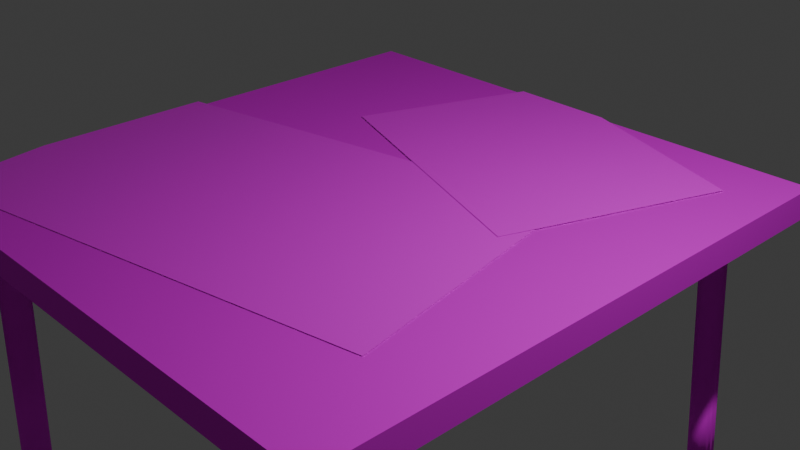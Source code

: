 # Source: table.blend  (saved by Blender 5.0.119; exported with 4.5.12 LTS)
import bpy
from mathutils import Matrix  # noqa: F401  (used for matrix-valued properties, if any)

bpy.ops.wm.read_factory_settings(use_empty=True)
scene = bpy.context.scene
scene.name = 'Scene'

# ---- collections
col_collection = bpy.data.collections.new('Collection'); scene.collection.children.link(col_collection)

# ---- images (referenced by path relative to the original .blend; pixels are not part of the script)
import os
ASSET_DIR = os.environ.get("B2B_ASSET_DIR", "")  # directory of the original .blend (textures are referenced by path, not embedded)
HERE = os.path.dirname(os.path.abspath(__file__))  # packed textures are extracted next to this script under _unpacked/

def load_image(name, relpath, width, height, colorspace="sRGB"):
    """Load a texture the original file referenced (path relative to the .blend, or extracted next to this script)."""
    p = next((c for c in (os.path.join(HERE, relpath), os.path.join(ASSET_DIR, relpath)) if relpath and os.path.exists(c)), "")
    if p:
        img = bpy.data.images.load(p, check_existing=True)
        img.name = name
    else:  # same state as the original file: an image datablock whose file is absent (Cycles renders it pink)
        img = bpy.data.images.new(name, width, height)
        img.source = "FILE"
        img.filepath = "//" + (relpath or name)
    img.colorspace_settings.name = colorspace
    return img
img_wooden_png = load_image('wooden.png', 'wooden.png', 1024, 1024, 'sRGB')
img_opmap1_png = load_image('opmap1.png', 'opmap1.png', 1024, 1024, 'sRGB')
img_opmap2_png = load_image('opmap2.png', 'opmap2.png', 1024, 1024, 'sRGB')

# ---- materials (node trees are filled in below, after node groups)
mat_material = bpy.data.materials.new('Material')
mat_material.alpha_threshold = 0.0
mat_material.use_backface_culling_lightprobe_volume = False
mat_material.roughness = 0.5
mat_material.line_color = (0.0, 0.0, 0.0, 1.0)
mat_material_001 = bpy.data.materials.new('Material.001')
mat_material_002 = bpy.data.materials.new('Material.002')

# ---- material node trees
mat_material.use_nodes = True; mat_material.node_tree.nodes.clear()
_N = mat_material.node_tree.nodes; _L = mat_material.node_tree.links
n0 = _N.new('ShaderNodeOutputMaterial'); n0.name = 'Material Output'; n0.location = (200, 100)
n1 = _N.new('ShaderNodeBsdfPrincipled'); n1.name = 'Principled BSDF'; n1.location = (-200, 100)
n1.inputs[1].default_value = 0.9927
n1.inputs[2].default_value = 0.9109
n1.inputs[3].default_value = 2.0
n2 = _N.new('ShaderNodeRGB'); n2.name = 'Color'; n2.location = (-671, 163)
n2.outputs[0].default_value = (0.196, 0.1211, 0.09344, 1.0)
n3 = _N.new('ShaderNodeBsdfDiffuse'); n3.name = 'Diffuse BSDF'; n3.location = (-220, 266)
n3.inputs[0].default_value = (0.2706, 0.05876, 0.02312, 1.0)
n4 = _N.new('ShaderNodeTexImage'); n4.name = 'Image Texture'; n4.location = (-519, 92)
n4.image = img_wooden_png
_L.new(n4.outputs[0], n1.inputs[0])
_L.new(n1.outputs[0], n0.inputs[0])
n0.is_active_output = True
mat_material_001.use_nodes = True; mat_material_001.node_tree.nodes.clear()
_N = mat_material_001.node_tree.nodes; _L = mat_material_001.node_tree.links
n0 = _N.new('ShaderNodeBsdfPrincipled'); n0.name = 'Principled BSDF'; n0.location = (-200, 100)
n1 = _N.new('ShaderNodeOutputMaterial'); n1.name = 'Material Output'; n1.location = (200, 100)
n2 = _N.new('ShaderNodeTexImage'); n2.name = 'Image Texture'; n2.location = (-538, 96)
n2.image = img_opmap1_png
_L.new(n0.outputs[0], n1.inputs[0])
_L.new(n2.outputs[0], n0.inputs[0])
n1.is_active_output = True
mat_material_002.use_nodes = True; mat_material_002.node_tree.nodes.clear()
_N = mat_material_002.node_tree.nodes; _L = mat_material_002.node_tree.links
n0 = _N.new('ShaderNodeBsdfPrincipled'); n0.name = 'Principled BSDF'; n0.location = (-200, 100)
n1 = _N.new('ShaderNodeOutputMaterial'); n1.name = 'Material Output'; n1.location = (200, 100)
n2 = _N.new('ShaderNodeTexImage'); n2.name = 'Image Texture'; n2.location = (-538, 96)
n2.image = img_opmap2_png
_L.new(n0.outputs[0], n1.inputs[0])
_L.new(n2.outputs[0], n0.inputs[0])
n1.is_active_output = True

# ---- world
world_world = bpy.data.worlds.new('World'); scene.world = world_world
world_world.use_nodes = True; world_world.node_tree.nodes.clear()
_N = world_world.node_tree.nodes; _L = world_world.node_tree.links
n0 = _N.new('ShaderNodeOutputWorld'); n0.name = 'World Output'; n0.location = (200, 100)
n1 = _N.new('ShaderNodeBackground'); n1.name = 'Background'; n1.location = (-200, 100)
n1.inputs[0].default_value = (0.05088, 0.05088, 0.05088, 1.0)
_L.new(n1.outputs[0], n0.inputs[0])
n0.is_active_output = True
world_world.color = (0.05088, 0.05088, 0.05088)
world_world.sun_shadow_jitter_overblur = 0.0

# ---- cameras
cam_camera = bpy.data.cameras.new('Camera')
cam_camera.clip_end = 100.0
cam_camera.ortho_scale = 7.314

# ---- lights
light_light = bpy.data.lights.new('Light', 'POINT')
light_light.energy = 1000.0
light_light.shadow_soft_size = 0.1

# ---- meshes
me_cube = bpy.data.meshes.new('Cube')
me_cube.from_pydata([(1.0, 1.0, 1.0), (1.0, 1.0, -1.0), (1.0, -1.0, 1.0), (1.0, -1.0, -1.0), (-1.0, 1.0, 1.0), (-1.0, 1.0, -1.0), (-1.0, -1.0, 1.0), (-1.0, -1.0, -1.0), (-1.0, -0.7466, -36.44), (-0.8491, -0.7466, 0.7426), (-0.9913, -0.7476, -36.46), (-0.8403, -0.7476, 0.7233), (-0.9829, -0.7506, -36.48), (-0.8319, -0.7506, 0.7048), (-0.9751, -0.7555, -36.5), (-0.8241, -0.7555, 0.6877), (-0.9683, -0.7621, -36.51), (-0.8173, -0.7621, 0.6728), (-0.9627, -0.7702, -36.52), (-0.8117, -0.7702, 0.6605), (-0.9586, -0.7794, -36.53), (-0.8076, -0.7794, 0.6514), (-0.956, -0.7893, -36.54), (-0.805, -0.7893, 0.6457), (-0.9551, -0.7997, -36.54), (-0.8041, -0.7997, 0.6438), (-0.956, -0.8101, -36.54), (-0.805, -0.8101, 0.6457), (-0.9586, -0.82, -36.53), (-0.8076, -0.82, 0.6514), (-0.9627, -0.8292, -36.52), (-0.8117, -0.8292, 0.6605), (-0.9683, -0.8373, -36.51), (-0.8173, -0.8373, 0.6728), (-0.9751, -0.8439, -36.5), (-0.8241, -0.8439, 0.6877), (-0.9829, -0.8488, -36.48), (-0.8319, -0.8488, 0.7048), (-0.9913, -0.8518, -36.46), (-0.8403, -0.8518, 0.7233), (-1.0, -0.8528, -36.44), (-0.8491, -0.8528, 0.7426), (-1.009, -0.8518, -36.42), (-0.8579, -0.8518, 0.7618), (-1.017, -0.8488, -36.4), (-0.8663, -0.8488, 0.7803), (-1.025, -0.8439, -36.39), (-0.8741, -0.8439, 0.7974), (-1.032, -0.8373, -36.37), (-0.8809, -0.8373, 0.8124), (-1.037, -0.8292, -36.36), (-0.8865, -0.8292, 0.8246), (-1.042, -0.82, -36.35), (-0.8907, -0.82, 0.8338), (-1.044, -0.8101, -36.35), (-0.8932, -0.8101, 0.8394), (-1.045, -0.7997, -36.34), (-0.8941, -0.7997, 0.8413), (-1.044, -0.7893, -36.35), (-0.8932, -0.7893, 0.8394), (-1.042, -0.7794, -36.35), (-0.8907, -0.7794, 0.8338), (-1.037, -0.7702, -36.36), (-0.8865, -0.7702, 0.8246), (-1.032, -0.7621, -36.37), (-0.8809, -0.7621, 0.8124), (-1.025, -0.7555, -36.39), (-0.8741, -0.7555, 0.7974), (-1.017, -0.7506, -36.4), (-0.8663, -0.7506, 0.7803), (-1.009, -0.7476, -36.42), (-0.8579, -0.7476, 0.7618), (-0.9761, 0.9457, -36.43), (-0.8127, 0.9457, 0.7284), (-0.9673, 0.9447, -36.45), (-0.804, 0.9447, 0.7076), (-0.9589, 0.9416, -36.47), (-0.7955, 0.9416, 0.6876), (-0.9511, 0.9367, -36.49), (-0.7878, 0.9367, 0.6691), (-0.9443, 0.9301, -36.5), (-0.781, 0.9301, 0.6529), (-0.9387, 0.9221, -36.52), (-0.7754, 0.9221, 0.6396), (-0.9346, 0.9129, -36.53), (-0.7712, 0.9129, 0.6298), (-0.932, 0.9029, -36.53), (-0.7687, 0.9029, 0.6237), (-0.9312, 0.8926, -36.53), (-0.7678, 0.8926, 0.6216), (-0.932, 0.8822, -36.53), (-0.7687, 0.8822, 0.6237), (-0.9346, 0.8722, -36.53), (-0.7712, 0.8722, 0.6298), (-0.9387, 0.863, -36.52), (-0.7754, 0.863, 0.6396), (-0.9443, 0.855, -36.5), (-0.781, 0.855, 0.6529), (-0.9511, 0.8484, -36.49), (-0.7878, 0.8484, 0.6691), (-0.9589, 0.8435, -36.47), (-0.7955, 0.8435, 0.6876), (-0.9673, 0.8404, -36.45), (-0.804, 0.8404, 0.7076), (-0.9761, 0.8394, -36.43), (-0.8127, 0.8394, 0.7284), (-0.9848, 0.8404, -36.41), (-0.8215, 0.8404, 0.7493), (-0.9933, 0.8435, -36.39), (-0.8299, 0.8435, 0.7693), (-1.001, 0.8484, -36.37), (-0.8377, 0.8484, 0.7878), (-1.008, 0.855, -36.35), (-0.8445, 0.855, 0.8039), (-1.013, 0.863, -36.34), (-0.8501, 0.863, 0.8172), (-1.018, 0.8722, -36.33), (-0.8542, 0.8722, 0.8271), (-1.02, 0.8822, -36.32), (-0.8568, 0.8822, 0.8332), (-1.021, 0.8926, -36.32), (-0.8577, 0.8926, 0.8352), (-1.02, 0.9029, -36.32), (-0.8568, 0.9029, 0.8332), (-1.018, 0.9129, -36.33), (-0.8542, 0.9129, 0.8271), (-1.013, 0.9221, -36.34), (-0.8501, 0.9221, 0.8172), (-1.008, 0.9301, -36.35), (-0.8445, 0.9301, 0.8039), (-1.001, 0.9367, -36.37), (-0.8377, 0.9367, 0.7878), (-0.9933, 0.9416, -36.39), (-0.8299, 0.9416, 0.7693), (-0.9848, 0.9447, -36.41), (-0.8215, 0.9447, 0.7493), (0.8554, -0.7466, -37.89), (0.7175, -0.7466, -0.6747), (0.8642, -0.7476, -37.87), (0.7263, -0.7476, -0.6571), (0.8726, -0.7506, -37.85), (0.7347, -0.7506, -0.6402), (0.8804, -0.7555, -37.84), (0.7425, -0.7555, -0.6246), (0.8872, -0.7621, -37.82), (0.7493, -0.7621, -0.611), (0.8928, -0.7702, -37.81), (0.7549, -0.7702, -0.5998), (0.897, -0.7794, -37.8), (0.7591, -0.7794, -0.5914), (0.8995, -0.7893, -37.8), (0.7616, -0.7893, -0.5863), (0.9004, -0.7997, -37.8), (0.7625, -0.7997, -0.5846), (0.8995, -0.8101, -37.8), (0.7616, -0.8101, -0.5863), (0.897, -0.82, -37.8), (0.7591, -0.82, -0.5914), (0.8928, -0.8292, -37.81), (0.7549, -0.8292, -0.5998), (0.8872, -0.8373, -37.82), (0.7493, -0.8373, -0.611), (0.8804, -0.8439, -37.84), (0.7425, -0.8439, -0.6246), (0.8726, -0.8488, -37.85), (0.7347, -0.8488, -0.6402), (0.8642, -0.8518, -37.87), (0.7263, -0.8518, -0.6571), (0.8554, -0.8528, -37.89), (0.7175, -0.8528, -0.6747), (0.8466, -0.8518, -37.9), (0.7087, -0.8518, -0.6923), (0.8382, -0.8488, -37.92), (0.7003, -0.8488, -0.7092), (0.8304, -0.8439, -37.94), (0.6925, -0.8439, -0.7248), (0.8236, -0.8373, -37.95), (0.6857, -0.8373, -0.7385), (0.818, -0.8292, -37.96), (0.6801, -0.8292, -0.7497), (0.8138, -0.82, -37.97), (0.6759, -0.82, -0.758), (0.8113, -0.8101, -37.98), (0.6734, -0.8101, -0.7632), (0.8104, -0.7997, -37.98), (0.6725, -0.7997, -0.7649), (0.8113, -0.7893, -37.98), (0.6734, -0.7893, -0.7632), (0.8138, -0.7794, -37.97), (0.6759, -0.7794, -0.758), (0.818, -0.7702, -37.96), (0.6801, -0.7702, -0.7497), (0.8236, -0.7621, -37.95), (0.6857, -0.7621, -0.7385), (0.8304, -0.7555, -37.94), (0.6925, -0.7555, -0.7248), (0.8382, -0.7506, -37.92), (0.7003, -0.7506, -0.7092), (0.8466, -0.7476, -37.9), (0.7087, -0.7476, -0.6923), (0.8467, 0.9935, -37.9), (0.7088, 0.9935, -0.6921), (0.8555, 0.9925, -37.89), (0.7176, 0.9925, -0.6745), (0.8639, 0.9894, -37.87), (0.726, 0.9894, -0.6576), (0.8717, 0.9845, -37.85), (0.7338, 0.9845, -0.642), (0.8785, 0.9779, -37.84), (0.7406, 0.9779, -0.6284), (0.8841, 0.9699, -37.83), (0.7462, 0.9699, -0.6171), (0.8883, 0.9607, -37.82), (0.7504, 0.9607, -0.6088), (0.8909, 0.9507, -37.82), (0.753, 0.9507, -0.6037), (0.8917, 0.9404, -37.81), (0.7538, 0.9404, -0.6019), (0.8909, 0.93, -37.82), (0.753, 0.93, -0.6037), (0.8883, 0.92, -37.82), (0.7504, 0.92, -0.6088), (0.8841, 0.9108, -37.83), (0.7462, 0.9108, -0.6171), (0.8785, 0.9028, -37.84), (0.7406, 0.9028, -0.6284), (0.8717, 0.8962, -37.85), (0.7338, 0.8962, -0.642), (0.8639, 0.8913, -37.87), (0.726, 0.8913, -0.6576), (0.8555, 0.8882, -37.89), (0.7176, 0.8882, -0.6745), (0.8467, 0.8872, -37.9), (0.7088, 0.8872, -0.6921), (0.8379, 0.8882, -37.92), (0.7, 0.8882, -0.7097), (0.8295, 0.8913, -37.94), (0.6916, 0.8913, -0.7266), (0.8217, 0.8962, -37.95), (0.6838, 0.8962, -0.7422), (0.8149, 0.9028, -37.97), (0.677, 0.9028, -0.7559), (0.8093, 0.9108, -37.98), (0.6714, 0.9108, -0.7671), (0.8052, 0.92, -37.99), (0.6672, 0.92, -0.7754), (0.8026, 0.93, -37.99), (0.6647, 0.93, -0.7805), (0.8017, 0.9404, -37.99), (0.6638, 0.9404, -0.7823), (0.8026, 0.9507, -37.99), (0.6647, 0.9507, -0.7805), (0.8052, 0.9607, -37.99), (0.6672, 0.9607, -0.7754), (0.8093, 0.9699, -37.98), (0.6714, 0.9699, -0.7671), (0.8149, 0.9779, -37.97), (0.677, 0.9779, -0.7559), (0.8217, 0.9845, -37.95), (0.6838, 0.9845, -0.7422), (0.8295, 0.9894, -37.94), (0.6916, 0.9894, -0.7266), (0.8379, 0.9925, -37.92), (0.7, 0.9925, -0.7097)], [], [(0, 4, 6, 2), (3, 2, 6, 7), (7, 6, 4, 5), (5, 1, 3, 7), (1, 0, 2, 3), (5, 4, 0, 1), (8, 9, 11, 10), (10, 11, 13, 12), (12, 13, 15, 14), (14, 15, 17, 16), (16, 17, 19, 18), (18, 19, 21, 20), (20, 21, 23, 22), (22, 23, 25, 24), (24, 25, 27, 26), (26, 27, 29, 28), (28, 29, 31, 30), (30, 31, 33, 32), (32, 33, 35, 34), (34, 35, 37, 36), (36, 37, 39, 38), (38, 39, 41, 40), (40, 41, 43, 42), (42, 43, 45, 44), (44, 45, 47, 46), (46, 47, 49, 48), (48, 49, 51, 50), (50, 51, 53, 52), (52, 53, 55, 54), (54, 55, 57, 56), (56, 57, 59, 58), (58, 59, 61, 60), (60, 61, 63, 62), (62, 63, 65, 64), (64, 65, 67, 66), (66, 67, 69, 68), (11, 9, 71, 69, 67, 65, 63, 61, 59, 57, 55, 53, 51, 49, 47, 45, 43, 41, 39, 37, 35, 33, 31, 29, 27, 25, 23, 21, 19, 17, 15, 13), (68, 69, 71, 70), (70, 71, 9, 8), (8, 10, 12, 14, 16, 18, 20, 22, 24, 26, 28, 30, 32, 34, 36, 38, 40, 42, 44, 46, 48, 50, 52, 54, 56, 58, 60, 62, 64, 66, 68, 70), (72, 73, 75, 74), (74, 75, 77, 76), (76, 77, 79, 78), (78, 79, 81, 80), (80, 81, 83, 82), (82, 83, 85, 84), (84, 85, 87, 86), (86, 87, 89, 88), (88, 89, 91, 90), (90, 91, 93, 92), (92, 93, 95, 94), (94, 95, 97, 96), (96, 97, 99, 98), (98, 99, 101, 100), (100, 101, 103, 102), (102, 103, 105, 104), (104, 105, 107, 106), (106, 107, 109, 108), (108, 109, 111, 110), (110, 111, 113, 112), (112, 113, 115, 114), (114, 115, 117, 116), (116, 117, 119, 118), (118, 119, 121, 120), (120, 121, 123, 122), (122, 123, 125, 124), (124, 125, 127, 126), (126, 127, 129, 128), (128, 129, 131, 130), (130, 131, 133, 132), (75, 73, 135, 133, 131, 129, 127, 125, 123, 121, 119, 117, 115, 113, 111, 109, 107, 105, 103, 101, 99, 97, 95, 93, 91, 89, 87, 85, 83, 81, 79, 77), (132, 133, 135, 134), (134, 135, 73, 72), (72, 74, 76, 78, 80, 82, 84, 86, 88, 90, 92, 94, 96, 98, 100, 102, 104, 106, 108, 110, 112, 114, 116, 118, 120, 122, 124, 126, 128, 130, 132, 134), (136, 137, 139, 138), (138, 139, 141, 140), (140, 141, 143, 142), (142, 143, 145, 144), (144, 145, 147, 146), (146, 147, 149, 148), (148, 149, 151, 150), (150, 151, 153, 152), (152, 153, 155, 154), (154, 155, 157, 156), (156, 157, 159, 158), (158, 159, 161, 160), (160, 161, 163, 162), (162, 163, 165, 164), (164, 165, 167, 166), (166, 167, 169, 168), (168, 169, 171, 170), (170, 171, 173, 172), (172, 173, 175, 174), (174, 175, 177, 176), (176, 177, 179, 178), (178, 179, 181, 180), (180, 181, 183, 182), (182, 183, 185, 184), (184, 185, 187, 186), (186, 187, 189, 188), (188, 189, 191, 190), (190, 191, 193, 192), (192, 193, 195, 194), (194, 195, 197, 196), (139, 137, 199, 197, 195, 193, 191, 189, 187, 185, 183, 181, 179, 177, 175, 173, 171, 169, 167, 165, 163, 161, 159, 157, 155, 153, 151, 149, 147, 145, 143, 141), (196, 197, 199, 198), (198, 199, 137, 136), (136, 138, 140, 142, 144, 146, 148, 150, 152, 154, 156, 158, 160, 162, 164, 166, 168, 170, 172, 174, 176, 178, 180, 182, 184, 186, 188, 190, 192, 194, 196, 198), (200, 201, 203, 202), (202, 203, 205, 204), (204, 205, 207, 206), (206, 207, 209, 208), (208, 209, 211, 210), (210, 211, 213, 212), (212, 213, 215, 214), (214, 215, 217, 216), (216, 217, 219, 218), (218, 219, 221, 220), (220, 221, 223, 222), (222, 223, 225, 224), (224, 225, 227, 226), (226, 227, 229, 228), (228, 229, 231, 230), (230, 231, 233, 232), (232, 233, 235, 234), (234, 235, 237, 236), (236, 237, 239, 238), (238, 239, 241, 240), (240, 241, 243, 242), (242, 243, 245, 244), (244, 245, 247, 246), (246, 247, 249, 248), (248, 249, 251, 250), (250, 251, 253, 252), (252, 253, 255, 254), (254, 255, 257, 256), (256, 257, 259, 258), (258, 259, 261, 260), (203, 201, 263, 261, 259, 257, 255, 253, 251, 249, 247, 245, 243, 241, 239, 237, 235, 233, 231, 229, 227, 225, 223, 221, 219, 217, 215, 213, 211, 209, 207, 205), (260, 261, 263, 262), (262, 263, 201, 200), (200, 202, 204, 206, 208, 210, 212, 214, 216, 218, 220, 222, 224, 226, 228, 230, 232, 234, 236, 238, 240, 242, 244, 246, 248, 250, 252, 254, 256, 258, 260, 262)])
me_cube.polygons.foreach_set('use_smooth', [0, 0, 0, 0, 0, 0, 1, 1, 1, 1, 1, 1, 1, 1, 1, 1, 1, 1, 1, 1, 1, 1, 1, 1, 1, 1, 1, 1, 1, 1, 1, 1, 1, 1, 1, 1, 1, 1, 1, 1, 1, 1, 1, 1, 1, 1, 1, 1, 1, 1, 1, 1, 1, 1, 1, 1, 1, 1, 1, 1, 1, 1, 1, 1, 1, 1, 1, 1, 1, 1, 1, 1, 1, 1, 1, 1, 1, 1, 1, 1, 1, 1, 1, 1, 1, 1, 1, 1, 1, 1, 1, 1, 1, 1, 1, 1, 1, 1, 1, 1, 1, 1, 1, 1, 1, 1, 1, 1, 1, 1, 1, 1, 1, 1, 1, 1, 1, 1, 1, 1, 1, 1, 1, 1, 1, 1, 1, 1, 1, 1, 1, 1, 1, 1, 1, 1, 1, 1, 1, 1, 1, 1])
_uv = me_cube.uv_layers.new(name='UVMap')
_uv.uv.foreach_set('vector', [0.7831, 0.6893, 0.835, 0.6893, 0.835, 0.7816, 0.7831, 0.7816, 0.7312, 0.7816, 0.7831, 0.7816, 0.7831, 0.8738, 0.7312, 0.8738, 0.7312, 0.5049, 0.7831, 0.5049, 0.7831, 0.5971, 0.7312, 0.5971, 0.6793, 0.6893, 0.7312, 0.6893, 0.7312, 0.7816, 0.6793, 0.7816, 0.7312, 0.6893, 0.7831, 0.6893, 0.7831, 0.7816, 0.7312, 0.7816, 0.7312, 0.5971, 0.7831, 0.5971, 0.7831, 0.6893, 0.7312, 0.6893, 1.0, 0.5, 1.0, 1.0, 0.9688, 1.0, 0.9688, 0.5, 0.9688, 0.5, 0.9688, 1.0, 0.9375, 1.0, 0.9375, 0.5, 0.9375, 0.5, 0.9375, 1.0, 0.9062, 1.0, 0.9062, 0.5, 0.9062, 0.5, 0.9062, 1.0, 0.875, 1.0, 0.875, 0.5, 0.875, 0.5, 0.875, 1.0, 0.8438, 1.0, 0.8438, 0.5, 0.8438, 0.5, 0.8438, 1.0, 0.8125, 1.0, 0.8125, 0.5, 0.8125, 0.5, 0.8125, 1.0, 0.7812, 1.0, 0.7812, 0.5, 0.7812, 0.5, 0.7812, 1.0, 0.75, 1.0, 0.75, 0.5, 0.75, 0.5, 0.75, 1.0, 0.7188, 1.0, 0.7188, 0.5, 0.7188, 0.5, 0.7188, 1.0, 0.6875, 1.0, 0.6875, 0.5, 0.6875, 0.5, 0.6875, 1.0, 0.6562, 1.0, 0.6562, 0.5, 0.6562, 0.5, 0.6562, 1.0, 0.625, 1.0, 0.625, 0.5, 0.625, 0.5, 0.625, 1.0, 0.5938, 1.0, 0.5938, 0.5, 0.5938, 0.5, 0.5938, 1.0, 0.5625, 1.0, 0.5625, 0.5, 0.5625, 0.5, 0.5625, 1.0, 0.5312, 1.0, 0.5312, 0.5, 0.5312, 0.5, 0.5312, 1.0, 0.5, 1.0, 0.5, 0.5, 0.5, 0.5, 0.5, 1.0, 0.4688, 1.0, 0.4688, 0.5, 0.4688, 0.5, 0.4688, 1.0, 0.4375, 1.0, 0.4375, 0.5, 0.4375, 0.5, 0.4375, 1.0, 0.4062, 1.0, 0.4062, 0.5, 0.4062, 0.5, 0.4062, 1.0, 0.375, 1.0, 0.375, 0.5, 0.375, 0.5, 0.375, 1.0, 0.3438, 1.0, 0.3438, 0.5, 0.3438, 0.5, 0.3438, 1.0, 0.3125, 1.0, 0.3125, 0.5, 0.3125, 0.5, 0.3125, 1.0, 0.2812, 1.0, 0.2812, 0.5, 0.2812, 0.5, 0.2812, 1.0, 0.25, 1.0, 0.25, 0.5, 0.25, 0.5, 0.25, 1.0, 0.2188, 1.0, 0.2188, 0.5, 0.2188, 0.5, 0.2188, 1.0, 0.1875, 1.0, 0.1875, 0.5, 0.1875, 0.5, 0.1875, 1.0, 0.1562, 1.0, 0.1562, 0.5, 0.1562, 0.5, 0.1562, 1.0, 0.125, 1.0, 0.125, 0.5, 0.125, 0.5, 0.125, 1.0, 0.09375, 1.0, 0.09375, 0.5, 0.09375, 0.5, 0.09375, 1.0, 0.0625, 1.0, 0.0625, 0.5, 0.2968, 0.4854, 0.25, 0.49, 0.2032, 0.4854, 0.1582, 0.4717, 0.1167, 0.4496, 0.08029, 0.4197, 0.05045, 0.3833, 0.02827, 0.3418, 0.01461, 0.2968, 0.01, 0.25, 0.01461, 0.2032, 0.02827, 0.1582, 0.05045, 0.1167, 0.08029, 0.08029, 0.1167, 0.05045, 0.1582, 0.02827, 0.2032, 0.01461, 0.25, 0.01, 0.2968, 0.01461, 0.3418, 0.02827, 0.3833, 0.05045, 0.4197, 0.08029, 0.4496, 0.1167, 0.4717, 0.1582, 0.4854, 0.2032, 0.49, 0.25, 0.4854, 0.2968, 0.4717, 0.3418, 0.4496, 0.3833, 0.4197, 0.4197, 0.3833, 0.4496, 0.3418, 0.4717, 0.0625, 0.5, 0.0625, 1.0, 0.03125, 1.0, 0.03125, 0.5, 0.03125, 0.5, 0.03125, 1.0, 0.0, 1.0, 0.0, 0.5, 0.75, 0.49, 0.7968, 0.4854, 0.8418, 0.4717, 0.8833, 0.4496, 0.9197, 0.4197, 0.9496, 0.3833, 0.9717, 0.3418, 0.9854, 0.2968, 0.99, 0.25, 0.9854, 0.2032, 0.9717, 0.1582, 0.9496, 0.1167, 0.9197, 0.08029, 0.8833, 0.05045, 0.8418, 0.02827, 0.7968, 0.01461, 0.75, 0.01, 0.7032, 0.01461, 0.6582, 0.02827, 0.6167, 0.05045, 0.5803, 0.08029, 0.5504, 0.1167, 0.5283, 0.1582, 0.5146, 0.2032, 0.51, 0.25, 0.5146, 0.2968, 0.5283, 0.3418, 0.5504, 0.3833, 0.5803, 0.4197, 0.6167, 0.4496, 0.6582, 0.4717, 0.7032, 0.4854, 1.0, 0.5, 1.0, 1.0, 0.9688, 1.0, 0.9688, 0.5, 0.9688, 0.5, 0.9688, 1.0, 0.9375, 1.0, 0.9375, 0.5, 0.9375, 0.5, 0.9375, 1.0, 0.9062, 1.0, 0.9062, 0.5, 0.9062, 0.5, 0.9062, 1.0, 0.875, 1.0, 0.875, 0.5, 0.875, 0.5, 0.875, 1.0, 0.8438, 1.0, 0.8438, 0.5, 0.8438, 0.5, 0.8438, 1.0, 0.8125, 1.0, 0.8125, 0.5, 0.8125, 0.5, 0.8125, 1.0, 0.7812, 1.0, 0.7812, 0.5, 0.7812, 0.5, 0.7812, 1.0, 0.75, 1.0, 0.75, 0.5, 0.75, 0.5, 0.75, 1.0, 0.7188, 1.0, 0.7188, 0.5, 0.7188, 0.5, 0.7188, 1.0, 0.6875, 1.0, 0.6875, 0.5, 0.6875, 0.5, 0.6875, 1.0, 0.6562, 1.0, 0.6562, 0.5, 0.6562, 0.5, 0.6562, 1.0, 0.625, 1.0, 0.625, 0.5, 0.625, 0.5, 0.625, 1.0, 0.5938, 1.0, 0.5938, 0.5, 0.5938, 0.5, 0.5938, 1.0, 0.5625, 1.0, 0.5625, 0.5, 0.5625, 0.5, 0.5625, 1.0, 0.5312, 1.0, 0.5312, 0.5, 0.5312, 0.5, 0.5312, 1.0, 0.5, 1.0, 0.5, 0.5, 0.5, 0.5, 0.5, 1.0, 0.4688, 1.0, 0.4688, 0.5, 0.4688, 0.5, 0.4688, 1.0, 0.4375, 1.0, 0.4375, 0.5, 0.4375, 0.5, 0.4375, 1.0, 0.4062, 1.0, 0.4062, 0.5, 0.4062, 0.5, 0.4062, 1.0, 0.375, 1.0, 0.375, 0.5, 0.375, 0.5, 0.375, 1.0, 0.3438, 1.0, 0.3438, 0.5, 0.3438, 0.5, 0.3438, 1.0, 0.3125, 1.0, 0.3125, 0.5, 0.3125, 0.5, 0.3125, 1.0, 0.2812, 1.0, 0.2812, 0.5, 0.2812, 0.5, 0.2812, 1.0, 0.25, 1.0, 0.25, 0.5, 0.25, 0.5, 0.25, 1.0, 0.2188, 1.0, 0.2188, 0.5, 0.2188, 0.5, 0.2188, 1.0, 0.1875, 1.0, 0.1875, 0.5, 0.1875, 0.5, 0.1875, 1.0, 0.1562, 1.0, 0.1562, 0.5, 0.1562, 0.5, 0.1562, 1.0, 0.125, 1.0, 0.125, 0.5, 0.125, 0.5, 0.125, 1.0, 0.09375, 1.0, 0.09375, 0.5, 0.09375, 0.5, 0.09375, 1.0, 0.0625, 1.0, 0.0625, 0.5, 0.2968, 0.4854, 0.25, 0.49, 0.2032, 0.4854, 0.1582, 0.4717, 0.1167, 0.4496, 0.08029, 0.4197, 0.05045, 0.3833, 0.02827, 0.3418, 0.01461, 0.2968, 0.01, 0.25, 0.01461, 0.2032, 0.02827, 0.1582, 0.05045, 0.1167, 0.08029, 0.08029, 0.1167, 0.05045, 0.1582, 0.02827, 0.2032, 0.01461, 0.25, 0.01, 0.2968, 0.01461, 0.3418, 0.02827, 0.3833, 0.05045, 0.4197, 0.08029, 0.4496, 0.1167, 0.4717, 0.1582, 0.4854, 0.2032, 0.49, 0.25, 0.4854, 0.2968, 0.4717, 0.3418, 0.4496, 0.3833, 0.4197, 0.4197, 0.3833, 0.4496, 0.3418, 0.4717, 0.0625, 0.5, 0.0625, 1.0, 0.03125, 1.0, 0.03125, 0.5, 0.03125, 0.5, 0.03125, 1.0, 0.0, 1.0, 0.0, 0.5, 0.75, 0.49, 0.7968, 0.4854, 0.8418, 0.4717, 0.8833, 0.4496, 0.9197, 0.4197, 0.9496, 0.3833, 0.9717, 0.3418, 0.9854, 0.2968, 0.99, 0.25, 0.9854, 0.2032, 0.9717, 0.1582, 0.9496, 0.1167, 0.9197, 0.08029, 0.8833, 0.05045, 0.8418, 0.02827, 0.7968, 0.01461, 0.75, 0.01, 0.7032, 0.01461, 0.6582, 0.02827, 0.6167, 0.05045, 0.5803, 0.08029, 0.5504, 0.1167, 0.5283, 0.1582, 0.5146, 0.2032, 0.51, 0.25, 0.5146, 0.2968, 0.5283, 0.3418, 0.5504, 0.3833, 0.5803, 0.4197, 0.6167, 0.4496, 0.6582, 0.4717, 0.7032, 0.4854, 1.0, 0.5, 1.0, 1.0, 0.9688, 1.0, 0.9688, 0.5, 0.9688, 0.5, 0.9688, 1.0, 0.9375, 1.0, 0.9375, 0.5, 0.9375, 0.5, 0.9375, 1.0, 0.9062, 1.0, 0.9062, 0.5, 0.9062, 0.5, 0.9062, 1.0, 0.875, 1.0, 0.875, 0.5, 0.875, 0.5, 0.875, 1.0, 0.8438, 1.0, 0.8438, 0.5, 0.8438, 0.5, 0.8438, 1.0, 0.8125, 1.0, 0.8125, 0.5, 0.8125, 0.5, 0.8125, 1.0, 0.7812, 1.0, 0.7812, 0.5, 0.7812, 0.5, 0.7812, 1.0, 0.75, 1.0, 0.75, 0.5, 0.75, 0.5, 0.75, 1.0, 0.7188, 1.0, 0.7188, 0.5, 0.7188, 0.5, 0.7188, 1.0, 0.6875, 1.0, 0.6875, 0.5, 0.6875, 0.5, 0.6875, 1.0, 0.6562, 1.0, 0.6562, 0.5, 0.6562, 0.5, 0.6562, 1.0, 0.625, 1.0, 0.625, 0.5, 0.625, 0.5, 0.625, 1.0, 0.5938, 1.0, 0.5938, 0.5, 0.5938, 0.5, 0.5938, 1.0, 0.5625, 1.0, 0.5625, 0.5, 0.5625, 0.5, 0.5625, 1.0, 0.5312, 1.0, 0.5312, 0.5, 0.5312, 0.5, 0.5312, 1.0, 0.5, 1.0, 0.5, 0.5, 0.5, 0.5, 0.5, 1.0, 0.4688, 1.0, 0.4688, 0.5, 0.4688, 0.5, 0.4688, 1.0, 0.4375, 1.0, 0.4375, 0.5, 0.4375, 0.5, 0.4375, 1.0, 0.4062, 1.0, 0.4062, 0.5, 0.4062, 0.5, 0.4062, 1.0, 0.375, 1.0, 0.375, 0.5, 0.375, 0.5, 0.375, 1.0, 0.3438, 1.0, 0.3438, 0.5, 0.3438, 0.5, 0.3438, 1.0, 0.3125, 1.0, 0.3125, 0.5, 0.3125, 0.5, 0.3125, 1.0, 0.2812, 1.0, 0.2812, 0.5, 0.2812, 0.5, 0.2812, 1.0, 0.25, 1.0, 0.25, 0.5, 0.25, 0.5, 0.25, 1.0, 0.2188, 1.0, 0.2188, 0.5, 0.2188, 0.5, 0.2188, 1.0, 0.1875, 1.0, 0.1875, 0.5, 0.1875, 0.5, 0.1875, 1.0, 0.1562, 1.0, 0.1562, 0.5, 0.1562, 0.5, 0.1562, 1.0, 0.125, 1.0, 0.125, 0.5, 0.125, 0.5, 0.125, 1.0, 0.09375, 1.0, 0.09375, 0.5, 0.09375, 0.5, 0.09375, 1.0, 0.0625, 1.0, 0.0625, 0.5, 0.2968, 0.4854, 0.25, 0.49, 0.2032, 0.4854, 0.1582, 0.4717, 0.1167, 0.4496, 0.08029, 0.4197, 0.05045, 0.3833, 0.02827, 0.3418, 0.01461, 0.2968, 0.01, 0.25, 0.01461, 0.2032, 0.02827, 0.1582, 0.05045, 0.1167, 0.08029, 0.08029, 0.1167, 0.05045, 0.1582, 0.02827, 0.2032, 0.01461, 0.25, 0.01, 0.2968, 0.01461, 0.3418, 0.02827, 0.3833, 0.05045, 0.4197, 0.08029, 0.4496, 0.1167, 0.4717, 0.1582, 0.4854, 0.2032, 0.49, 0.25, 0.4854, 0.2968, 0.4717, 0.3418, 0.4496, 0.3833, 0.4197, 0.4197, 0.3833, 0.4496, 0.3418, 0.4717, 0.0625, 0.5, 0.0625, 1.0, 0.03125, 1.0, 0.03125, 0.5, 0.03125, 0.5, 0.03125, 1.0, 0.0, 1.0, 0.0, 0.5, 0.75, 0.49, 0.7968, 0.4854, 0.8418, 0.4717, 0.8833, 0.4496, 0.9197, 0.4197, 0.9496, 0.3833, 0.9717, 0.3418, 0.9854, 0.2968, 0.99, 0.25, 0.9854, 0.2032, 0.9717, 0.1582, 0.9496, 0.1167, 0.9197, 0.08029, 0.8833, 0.05045, 0.8418, 0.02827, 0.7968, 0.01461, 0.75, 0.01, 0.7032, 0.01461, 0.6582, 0.02827, 0.6167, 0.05045, 0.5803, 0.08029, 0.5504, 0.1167, 0.5283, 0.1582, 0.5146, 0.2032, 0.51, 0.25, 0.5146, 0.2968, 0.5283, 0.3418, 0.5504, 0.3833, 0.5803, 0.4197, 0.6167, 0.4496, 0.6582, 0.4717, 0.7032, 0.4854, 1.0, 0.5, 1.0, 1.0, 0.9688, 1.0, 0.9688, 0.5, 0.9688, 0.5, 0.9688, 1.0, 0.9375, 1.0, 0.9375, 0.5, 0.9375, 0.5, 0.9375, 1.0, 0.9062, 1.0, 0.9062, 0.5, 0.9062, 0.5, 0.9062, 1.0, 0.875, 1.0, 0.875, 0.5, 0.875, 0.5, 0.875, 1.0, 0.8438, 1.0, 0.8438, 0.5, 0.8438, 0.5, 0.8438, 1.0, 0.8125, 1.0, 0.8125, 0.5, 0.8125, 0.5, 0.8125, 1.0, 0.7812, 1.0, 0.7812, 0.5, 0.7812, 0.5, 0.7812, 1.0, 0.75, 1.0, 0.75, 0.5, 0.75, 0.5, 0.75, 1.0, 0.7188, 1.0, 0.7188, 0.5, 0.7188, 0.5, 0.7188, 1.0, 0.6875, 1.0, 0.6875, 0.5, 0.6875, 0.5, 0.6875, 1.0, 0.6562, 1.0, 0.6562, 0.5, 0.6562, 0.5, 0.6562, 1.0, 0.625, 1.0, 0.625, 0.5, 0.625, 0.5, 0.625, 1.0, 0.5938, 1.0, 0.5938, 0.5, 0.5938, 0.5, 0.5938, 1.0, 0.5625, 1.0, 0.5625, 0.5, 0.5625, 0.5, 0.5625, 1.0, 0.5312, 1.0, 0.5312, 0.5, 0.5312, 0.5, 0.5312, 1.0, 0.5, 1.0, 0.5, 0.5, 0.5, 0.5, 0.5, 1.0, 0.4688, 1.0, 0.4688, 0.5, 0.4688, 0.5, 0.4688, 1.0, 0.4375, 1.0, 0.4375, 0.5, 0.4375, 0.5, 0.4375, 1.0, 0.4062, 1.0, 0.4062, 0.5, 0.4062, 0.5, 0.4062, 1.0, 0.375, 1.0, 0.375, 0.5, 0.375, 0.5, 0.375, 1.0, 0.3438, 1.0, 0.3438, 0.5, 0.3438, 0.5, 0.3438, 1.0, 0.3125, 1.0, 0.3125, 0.5, 0.3125, 0.5, 0.3125, 1.0, 0.2812, 1.0, 0.2812, 0.5, 0.2812, 0.5, 0.2812, 1.0, 0.25, 1.0, 0.25, 0.5, 0.25, 0.5, 0.25, 1.0, 0.2188, 1.0, 0.2188, 0.5, 0.2188, 0.5, 0.2188, 1.0, 0.1875, 1.0, 0.1875, 0.5, 0.1875, 0.5, 0.1875, 1.0, 0.1562, 1.0, 0.1562, 0.5, 0.1562, 0.5, 0.1562, 1.0, 0.125, 1.0, 0.125, 0.5, 0.125, 0.5, 0.125, 1.0, 0.09375, 1.0, 0.09375, 0.5, 0.09375, 0.5, 0.09375, 1.0, 0.0625, 1.0, 0.0625, 0.5, 0.2968, 0.4854, 0.25, 0.49, 0.2032, 0.4854, 0.1582, 0.4717, 0.1167, 0.4496, 0.08029, 0.4197, 0.05045, 0.3833, 0.02827, 0.3418, 0.01461, 0.2968, 0.01, 0.25, 0.01461, 0.2032, 0.02827, 0.1582, 0.05045, 0.1167, 0.08029, 0.08029, 0.1167, 0.05045, 0.1582, 0.02827, 0.2032, 0.01461, 0.25, 0.01, 0.2968, 0.01461, 0.3418, 0.02827, 0.3833, 0.05045, 0.4197, 0.08029, 0.4496, 0.1167, 0.4717, 0.1582, 0.4854, 0.2032, 0.49, 0.25, 0.4854, 0.2968, 0.4717, 0.3418, 0.4496, 0.3833, 0.4197, 0.4197, 0.3833, 0.4496, 0.3418, 0.4717, 0.0625, 0.5, 0.0625, 1.0, 0.03125, 1.0, 0.03125, 0.5, 0.03125, 0.5, 0.03125, 1.0, 0.0, 1.0, 0.0, 0.5, 0.75, 0.49, 0.7968, 0.4854, 0.8418, 0.4717, 0.8833, 0.4496, 0.9197, 0.4197, 0.9496, 0.3833, 0.9717, 0.3418, 0.9854, 0.2968, 0.99, 0.25, 0.9854, 0.2032, 0.9717, 0.1582, 0.9496, 0.1167, 0.9197, 0.08029, 0.8833, 0.05045, 0.8418, 0.02827, 0.7968, 0.01461, 0.75, 0.01, 0.7032, 0.01461, 0.6582, 0.02827, 0.6167, 0.05045, 0.5803, 0.08029, 0.5504, 0.1167, 0.5283, 0.1582, 0.5146, 0.2032, 0.51, 0.25, 0.5146, 0.2968, 0.5283, 0.3418, 0.5504, 0.3833, 0.5803, 0.4197, 0.6167, 0.4496, 0.6582, 0.4717, 0.7032, 0.4854])
me_cube.materials.append(mat_material)
me_cube.use_mirror_vertex_groups = False
me_cube.update()
me_plane = bpy.data.meshes.new('Plane')
me_plane.from_pydata([(-1.0, -1.0, 0.0), (1.0, -1.0, 0.0), (-0.8845, 0.9632, -0.5508), (1.0, 1.0, 0.0), (-0.8611, 1.0, 0.0), (-1.0, -0.2191, 0.0)], [], [(0, 1, 3, 4, 5), (5, 4, 2)])
_uv = me_plane.uv_layers.new(name='UVMap')
_uv.uv.foreach_set('vector', [0.0, 0.0, 1.0, 0.0, 1.0, 1.0, 0.06944, 1.0, 0.0, 0.3904, 0.0, 0.3904, 0.06944, 1.0, 0.0, 1.0])
me_plane.materials.append(mat_material_001)
me_plane.update()
me_plane_001 = bpy.data.meshes.new('Plane.001')
me_plane_001.from_pydata([(-1.0, -1.0, 0.0), (1.0, -1.0, 0.0), (-0.8947, 0.7182, -0.7735), (1.0, 1.0, 0.0), (-0.3164, 1.0, 0.0), (-1.0, 0.6923, 0.0)], [], [(0, 1, 3, 4, 5), (5, 4, 2)])
_uv = me_plane_001.uv_layers.new(name='UVMap')
_uv.uv.foreach_set('vector', [0.0, 0.0, 1.0, 0.0, 1.0, 1.0, 0.3418, 1.0, 0.0, 0.8461, 0.0, 0.8461, 0.3418, 1.0, 0.0, 1.0])
me_plane_001.materials.append(mat_material_002)
me_plane_001.update()

# ---- objects
ob_cube = bpy.data.objects.new('Cube', me_cube)
ob_light = bpy.data.objects.new('Light', light_light)
ob_camera = bpy.data.objects.new('Camera', cam_camera)
ob_plane = bpy.data.objects.new('Plane', me_plane)
ob_plane_001 = bpy.data.objects.new('Plane.001', me_plane_001)

# ---- transforms, parenting, visibility, modifiers, constraints
ob_cube.location = (-0.5473, 0.0, 0.0)
ob_cube.scale = (3.198, 3.37, 0.1659)
ob_cube.lock_rotations_4d = False
ob_cube.empty_display_type = 'ARROWS'
ob_cube.lineart.crease_threshold = 0.0
ob_light.location = (4.076, 1.005, 5.904)
ob_light.rotation_euler = (0.6503, 0.05522, 1.866)
ob_light.lock_rotations_4d = False
ob_light.empty_display_type = 'ARROWS'
ob_light.color = (0.0, 0.0, 0.0, 0.0)
ob_light.lineart.crease_threshold = 0.0
ob_camera.location = (7.359, -6.926, 4.958)
ob_camera.rotation_euler = (1.109, 0.0, 0.8149)
ob_camera.lock_rotations_4d = False
ob_camera.empty_display_type = 'ARROWS'
ob_camera.color = (0.0, 0.0, 0.0, 0.0)
ob_camera.display_type = 'WIRE'
ob_camera.lineart.crease_threshold = 0.0
ob_plane.location = (-1.205, -0.9925, 0.1744)
ob_plane.rotation_euler = (0.0, -0.0, 0.1917)
ob_plane.scale = (2.772, 1.687, 1.0)
ob_plane_001.location = (0.0, 1.981, 0.1803)
ob_plane_001.rotation_euler = (0.0, -0.0, -0.345)
ob_plane_001.scale = (1.736, 1.31, 1.0)

# ---- collection membership
col_collection.objects.link(ob_cube)
col_collection.objects.link(ob_light)
col_collection.objects.link(ob_camera)
col_collection.objects.link(ob_plane)
col_collection.objects.link(ob_plane_001)

# ---- scene / render settings (as saved in the file)
scene.camera = ob_camera
scene.frame_start = 1; scene.frame_end = 250; scene.frame_set(1)
scene.render.engine = 'BLENDER_EEVEE_NEXT'
scene.render.bake_bias = 0.0
scene.render.bake_samples = 0
scene.cycles.sampling_pattern = 'TABULATED_SOBOL'
scene.eevee.use_volume_custom_range = False
bpy.context.view_layer.update()
